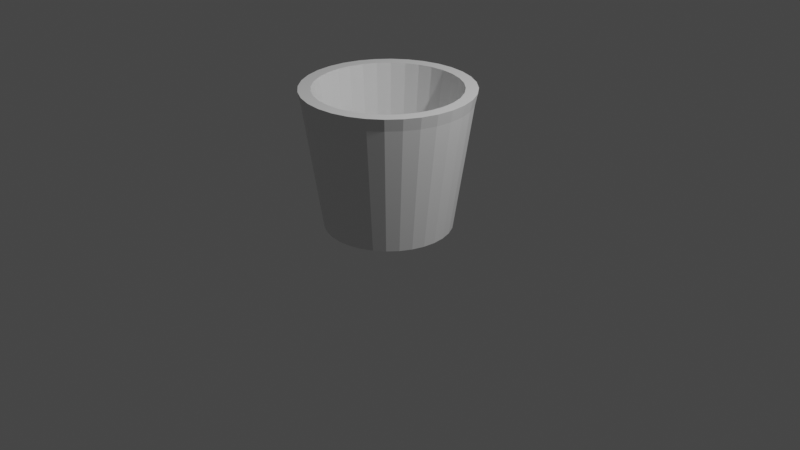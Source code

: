 # Source: home_bucket.blend  (saved by Blender 2.93.21; exported with 4.5.12 LTS)
import bpy
from mathutils import Matrix  # noqa: F401  (used for matrix-valued properties, if any)

bpy.ops.wm.read_factory_settings(use_empty=True)
scene = bpy.context.scene
scene.name = 'Scene'

# ---- collections
col_collection = bpy.data.collections.new('Collection'); scene.collection.children.link(col_collection)

# ---- materials (node trees are filled in below, after node groups)
mat_material = bpy.data.materials.new('Material')
mat_material.alpha_threshold = 0.0
mat_material.use_transparent_shadow = False
mat_material.line_color = (0.0, 0.0, 0.0, 1.0)

# ---- material node trees
mat_material.use_nodes = True; mat_material.node_tree.nodes.clear()
_N = mat_material.node_tree.nodes; _L = mat_material.node_tree.links
n0 = _N.new('ShaderNodeOutputMaterial'); n0.name = 'Material Output'; n0.location = (300, 300)
n1 = _N.new('ShaderNodeBsdfPrincipled'); n1.name = 'Principled BSDF'; n1.location = (10, 300)
n1.distribution = 'GGX'
n1.subsurface_method = 'BURLEY'
n1.inputs[2].default_value = 0.4
n1.inputs[3].default_value = 1.45
n1.inputs[27].default_value = (0.0, 0.0, 0.0, 1.0)
n1.inputs[28].default_value = 1.0
_L.new(n1.outputs[0], n0.inputs[0])
n0.is_active_output = True

# ---- world
world_world = bpy.data.worlds.new('World'); scene.world = world_world
world_world.use_nodes = True; world_world.node_tree.nodes.clear()
_N = world_world.node_tree.nodes; _L = world_world.node_tree.links
n0 = _N.new('ShaderNodeOutputWorld'); n0.name = 'World Output'; n0.location = (300, 300)
n1 = _N.new('ShaderNodeBackground'); n1.name = 'Background'; n1.location = (10, 300)
n1.inputs[0].default_value = (0.05088, 0.05088, 0.05088, 1.0)
_L.new(n1.outputs[0], n0.inputs[0])
n0.is_active_output = True
world_world.color = (0.05088, 0.05088, 0.05088)
world_world.use_sun_shadow = False
world_world.sun_shadow_jitter_overblur = 0.0

# ---- cameras
cam_camera = bpy.data.cameras.new('Camera')
cam_camera.clip_end = 100.0
cam_camera.ortho_scale = 7.314

# ---- lights
light_light = bpy.data.lights.new('Light', 'POINT')
light_light.transmission_factor = 0.0
light_light.energy = 1000.0
light_light.shadow_soft_size = 0.1
light_light.shadow_maximum_resolution = 0.006
light_light.use_absolute_resolution = True

# ---- meshes
me_cube = bpy.data.meshes.new('Cube')
me_cube.from_pydata([(0.1416, 0.7276, 1.425), (-0.02682, 0.7442, 1.425), (-0.02682, 0.5316, 0.0), (-0.02682, 0.7183, 1.301), (0.1001, 0.5191, 0.0), (0.1365, 0.7022, 1.301), (0.2221, 0.4821, 0.0), (0.2936, 0.6546, 1.301), (0.3346, 0.422, 0.0), (0.4383, 0.5772, 1.301), (0.4332, 0.3411, 0.0), (0.5652, 0.4731, 1.301), (0.5141, 0.2425, 0.0), (0.6693, 0.3462, 1.301), (0.5742, 0.1301, 0.0), (0.7466, 0.2015, 1.301), (0.6112, 0.00803, 0.0), (0.7943, 0.04445, 1.301), (0.6237, -0.1189, 0.0), (0.8104, -0.1189, 1.301), (0.6112, -0.2458, 0.0), (0.7943, -0.2822, 1.301), (0.5742, -0.3678, 0.0), (0.7466, -0.4393, 1.301), (0.5141, -0.4803, 0.0), (0.6693, -0.584, 1.301), (0.4332, -0.5788, 0.0), (0.5652, -0.7109, 1.301), (0.3346, -0.6597, 0.0), (0.4383, -0.815, 1.301), (0.2221, -0.7199, 0.0), (0.2936, -0.8923, 1.301), (0.1001, -0.7569, 0.0), (0.1365, -0.94, 1.301), (-0.02682, -0.7694, 0.0), (-0.02682, -0.9561, 1.301), (-0.1537, -0.7569, 0.0), (-0.1901, -0.94, 1.301), (-0.2758, -0.7199, 0.0), (-0.3472, -0.8923, 1.301), (-0.3882, -0.6597, 0.0), (-0.4919, -0.815, 1.301), (-0.4868, -0.5788, 0.0), (-0.6188, -0.7109, 1.301), (-0.5677, -0.4803, 0.0), (-0.7229, -0.584, 1.301), (-0.6278, -0.3678, 0.0), (-0.8003, -0.4393, 1.301), (-0.6648, -0.2458, 0.0), (-0.8479, -0.2822, 1.301), (-0.6773, -0.1189, 0.0), (-0.864, -0.1189, 1.301), (-0.6648, 0.00803, 0.0), (-0.8479, 0.04445, 1.301), (-0.6278, 0.1301, 0.0), (-0.8003, 0.2015, 1.301), (-0.5677, 0.2425, 0.0), (-0.7229, 0.3462, 1.301), (-0.4868, 0.3411, 0.0), (-0.6188, 0.4731, 1.301), (-0.3882, 0.422, 0.0), (-0.4919, 0.5772, 1.301), (-0.2758, 0.4821, 0.0), (-0.3472, 0.6546, 1.301), (-0.1537, 0.5191, 0.0), (-0.1901, 0.7022, 1.301), (0.3035, 0.6785, 1.425), (0.4527, 0.5988, 1.425), (0.5835, 0.4914, 1.425), (0.6908, 0.3606, 1.425), (0.7706, 0.2114, 1.425), (0.8197, 0.04951, 1.425), (0.8363, -0.1189, 1.425), (0.8197, -0.2873, 1.425), (0.7706, -0.4492, 1.425), (0.6908, -0.5984, 1.425), (0.5835, -0.7292, 1.425), (0.4527, -0.8365, 1.425), (0.3035, -0.9163, 1.425), (0.1416, -0.9654, 1.425), (-0.02682, -0.982, 1.425), (-0.1952, -0.9654, 1.425), (-0.3571, -0.9163, 1.425), (-0.5063, -0.8365, 1.425), (-0.6371, -0.7292, 1.425), (-0.7445, -0.5984, 1.425), (-0.8242, -0.4492, 1.425), (-0.8733, -0.2873, 1.425), (-0.8899, -0.1189, 1.425), (-0.8733, 0.04951, 1.425), (-0.8242, 0.2114, 1.425), (-0.7445, 0.3606, 1.425), (-0.6371, 0.4914, 1.425), (-0.5063, 0.5988, 1.425), (-0.3571, 0.6785, 1.425), (-0.1952, 0.7276, 1.425), (0.1172, 0.6051, 1.425), (-0.02682, 0.6193, 1.425), (0.2557, 0.5631, 1.425), (0.3833, 0.4949, 1.425), (0.4952, 0.4031, 1.425), (0.587, 0.2912, 1.425), (0.6552, 0.1636, 1.425), (0.6972, 0.02514, 1.425), (0.7114, -0.1189, 1.425), (0.6972, -0.2629, 1.425), (0.6552, -0.4014, 1.425), (0.587, -0.529, 1.425), (0.4952, -0.6409, 1.425), (0.3833, -0.7327, 1.425), (0.2557, -0.8009, 1.425), (0.1172, -0.8429, 1.425), (-0.02682, -0.8571, 1.425), (-0.1708, -0.8429, 1.425), (-0.3093, -0.8009, 1.425), (-0.4369, -0.7327, 1.425), (-0.5488, -0.6409, 1.425), (-0.6406, -0.529, 1.425), (-0.7088, -0.4014, 1.425), (-0.7508, -0.2629, 1.425), (-0.765, -0.1189, 1.425), (-0.7508, 0.02514, 1.425), (-0.7088, 0.1636, 1.425), (-0.6406, 0.2912, 1.425), (-0.5488, 0.4031, 1.425), (-0.4369, 0.4949, 1.425), (-0.3093, 0.5631, 1.425), (-0.1708, 0.6051, 1.425), (0.09053, 0.4711, 0.2003), (-0.02682, 0.4826, 0.2003), (0.2034, 0.4369, 0.2003), (0.3074, 0.3813, 0.2003), (0.3985, 0.3065, 0.2003), (0.4733, 0.2153, 0.2003), (0.5289, 0.1113, 0.2003), (0.5631, -0.001524, 0.2003), (0.5747, -0.1189, 0.2003), (0.5631, -0.2362, 0.2003), (0.5289, -0.3491, 0.2003), (0.4733, -0.4531, 0.2003), (0.3985, -0.5442, 0.2003), (0.3074, -0.619, 0.2003), (0.2034, -0.6746, 0.2003), (0.09053, -0.7088, 0.2003), (-0.02682, -0.7204, 0.2003), (-0.1442, -0.7088, 0.2003), (-0.257, -0.6746, 0.2003), (-0.361, -0.619, 0.2003), (-0.4522, -0.5442, 0.2003), (-0.527, -0.4531, 0.2003), (-0.5826, -0.3491, 0.2003), (-0.6168, -0.2362, 0.2003), (-0.6283, -0.1189, 0.2003), (-0.6168, -0.001524, 0.2003), (-0.5826, 0.1113, 0.2003), (-0.527, 0.2153, 0.2003), (-0.4522, 0.3065, 0.2003), (-0.361, 0.3813, 0.2003), (-0.257, 0.4369, 0.2003), (-0.1442, 0.4711, 0.2003)], [], [(75, 74, 106, 107), (61, 59, 92, 93), (2, 3, 5, 4), (83, 82, 114, 115), (3, 65, 95, 1), (4, 5, 7, 6), (94, 93, 125, 126), (7, 5, 0, 66), (6, 7, 9, 8), (86, 85, 117, 118), (23, 21, 73, 74), (8, 9, 11, 10), (78, 77, 109, 110), (39, 37, 81, 82), (10, 11, 13, 12), (70, 69, 101, 102), (55, 53, 89, 90), (12, 13, 15, 14), (89, 88, 120, 121), (17, 15, 70, 71), (14, 15, 17, 16), (81, 80, 112, 113), (33, 31, 78, 79), (16, 17, 19, 18), (73, 72, 104, 105), (49, 47, 86, 87), (18, 19, 21, 20), (0, 1, 97, 96), (65, 63, 94, 95), (20, 21, 23, 22), (92, 91, 123, 124), (11, 9, 67, 68), (22, 23, 25, 24), (84, 83, 115, 116), (27, 25, 75, 76), (24, 25, 27, 26), (76, 75, 107, 108), (43, 41, 83, 84), (26, 27, 29, 28), (68, 67, 99, 100), (59, 57, 91, 92), (28, 29, 31, 30), (87, 86, 118, 119), (21, 19, 72, 73), (30, 31, 33, 32), (79, 78, 110, 111), (37, 35, 80, 81), (32, 33, 35, 34), (71, 70, 102, 103), (53, 51, 88, 89), (34, 35, 37, 36), (95, 94, 126, 127), (5, 3, 1, 0), (36, 37, 39, 38), (90, 89, 121, 122), (15, 13, 69, 70), (38, 39, 41, 40), (1, 95, 127, 97), (31, 29, 77, 78), (40, 41, 43, 42), (82, 81, 113, 114), (47, 45, 85, 86), (42, 43, 45, 44), (74, 73, 105, 106), (63, 61, 93, 94), (44, 45, 47, 46), (66, 0, 96, 98), (9, 7, 66, 67), (46, 47, 49, 48), (93, 92, 124, 125), (25, 23, 74, 75), (48, 49, 51, 50), (85, 84, 116, 117), (41, 39, 82, 83), (50, 51, 53, 52), (77, 76, 108, 109), (57, 55, 90, 91), (52, 53, 55, 54), (69, 68, 100, 101), (19, 17, 71, 72), (54, 55, 57, 56), (88, 87, 119, 120), (35, 33, 79, 80), (56, 57, 59, 58), (80, 79, 111, 112), (51, 49, 87, 88), (58, 59, 61, 60), (97, 127, 159, 129), (13, 11, 68, 69), (60, 61, 63, 62), (29, 27, 76, 77), (72, 71, 103, 104), (62, 63, 65, 64), (67, 66, 98, 99), (45, 43, 84, 85), (64, 65, 3, 2), (2, 4, 6, 8, 10, 12, 14, 16, 18, 20, 22, 24, 26, 28, 30, 32, 34, 36, 38, 40, 42, 44, 46, 48, 50, 52, 54, 56, 58, 60, 62, 64), (91, 90, 122, 123), (128, 129, 159, 158, 157, 156, 155, 154, 153, 152, 151, 150, 149, 148, 147, 146, 145, 144, 143, 142, 141, 140, 139, 138, 137, 136, 135, 134, 133, 132, 131, 130), (101, 100, 132, 133), (114, 113, 145, 146), (127, 126, 158, 159), (100, 99, 131, 132), (113, 112, 144, 145), (126, 125, 157, 158), (99, 98, 130, 131), (112, 111, 143, 144), (125, 124, 156, 157), (98, 96, 128, 130), (111, 110, 142, 143), (124, 123, 155, 156), (96, 97, 129, 128), (110, 109, 141, 142), (123, 122, 154, 155), (109, 108, 140, 141), (122, 121, 153, 154), (108, 107, 139, 140), (121, 120, 152, 153), (107, 106, 138, 139), (120, 119, 151, 152), (106, 105, 137, 138), (119, 118, 150, 151), (105, 104, 136, 137), (118, 117, 149, 150), (104, 103, 135, 136), (117, 116, 148, 149), (103, 102, 134, 135), (116, 115, 147, 148), (102, 101, 133, 134), (115, 114, 146, 147)])
_uv = me_cube.uv_layers.new(name='UVMap')
_uv.uv.foreach_set('vector', [0.6562, 1.0, 0.6875, 1.0, 0.6875, 1.0, 0.6562, 1.0, 0.09375, 1.0, 0.125, 1.0, 0.125, 1.0, 0.09375, 1.0, 1.0, 0.5, 1.0, 1.0, 0.9688, 1.0, 0.9688, 0.5, 0.4062, 1.0, 0.4375, 1.0, 0.4375, 1.0, 0.4062, 1.0, 0.0, 1.0, 0.03125, 1.0, 0.03125, 1.0, 0.0, 1.0, 0.9688, 0.5, 0.9688, 1.0, 0.9375, 1.0, 0.9375, 0.5, 0.0625, 1.0, 0.09375, 1.0, 0.09375, 1.0, 0.0625, 1.0, 0.9375, 1.0, 0.9688, 1.0, 0.9688, 1.0, 0.9375, 1.0, 0.9375, 0.5, 0.9375, 1.0, 0.9062, 1.0, 0.9062, 0.5, 0.3125, 1.0, 0.3438, 1.0, 0.3438, 1.0, 0.3125, 1.0, 0.6875, 1.0, 0.7188, 1.0, 0.7188, 1.0, 0.6875, 1.0, 0.9062, 0.5, 0.9062, 1.0, 0.875, 1.0, 0.875, 0.5, 0.5625, 1.0, 0.5938, 1.0, 0.5938, 1.0, 0.5625, 1.0, 0.4375, 1.0, 0.4688, 1.0, 0.4688, 1.0, 0.4375, 1.0, 0.875, 0.5, 0.875, 1.0, 0.8438, 1.0, 0.8438, 0.5, 0.8125, 1.0, 0.8438, 1.0, 0.8438, 1.0, 0.8125, 1.0, 0.1875, 1.0, 0.2188, 1.0, 0.2188, 1.0, 0.1875, 1.0, 0.8438, 0.5, 0.8438, 1.0, 0.8125, 1.0, 0.8125, 0.5, 0.2188, 1.0, 0.25, 1.0, 0.25, 1.0, 0.2188, 1.0, 0.7812, 1.0, 0.8125, 1.0, 0.8125, 1.0, 0.7812, 1.0, 0.8125, 0.5, 0.8125, 1.0, 0.7812, 1.0, 0.7812, 0.5, 0.4688, 1.0, 0.5, 1.0, 0.5, 1.0, 0.4688, 1.0, 0.5312, 1.0, 0.5625, 1.0, 0.5625, 1.0, 0.5312, 1.0, 0.7812, 0.5, 0.7812, 1.0, 0.75, 1.0, 0.75, 0.5, 0.7188, 1.0, 0.75, 1.0, 0.75, 1.0, 0.7188, 1.0, 0.2812, 1.0, 0.3125, 1.0, 0.3125, 1.0, 0.2812, 1.0, 0.75, 0.5, 0.75, 1.0, 0.7188, 1.0, 0.7188, 0.5, 0.9688, 1.0, 1.0, 1.0, 1.0, 1.0, 0.9688, 1.0, 0.03125, 1.0, 0.0625, 1.0, 0.0625, 1.0, 0.03125, 1.0, 0.7188, 0.5, 0.7188, 1.0, 0.6875, 1.0, 0.6875, 0.5, 0.125, 1.0, 0.1562, 1.0, 0.1562, 1.0, 0.125, 1.0, 0.875, 1.0, 0.9062, 1.0, 0.9062, 1.0, 0.875, 1.0, 0.6875, 0.5, 0.6875, 1.0, 0.6562, 1.0, 0.6562, 0.5, 0.375, 1.0, 0.4062, 1.0, 0.4062, 1.0, 0.375, 1.0, 0.625, 1.0, 0.6562, 1.0, 0.6562, 1.0, 0.625, 1.0, 0.6562, 0.5, 0.6562, 1.0, 0.625, 1.0, 0.625, 0.5, 0.625, 1.0, 0.6562, 1.0, 0.6562, 1.0, 0.625, 1.0, 0.375, 1.0, 0.4062, 1.0, 0.4062, 1.0, 0.375, 1.0, 0.625, 0.5, 0.625, 1.0, 0.5938, 1.0, 0.5938, 0.5, 0.875, 1.0, 0.9062, 1.0, 0.9062, 1.0, 0.875, 1.0, 0.125, 1.0, 0.1562, 1.0, 0.1562, 1.0, 0.125, 1.0, 0.5938, 0.5, 0.5938, 1.0, 0.5625, 1.0, 0.5625, 0.5, 0.2812, 1.0, 0.3125, 1.0, 0.3125, 1.0, 0.2812, 1.0, 0.7188, 1.0, 0.75, 1.0, 0.75, 1.0, 0.7188, 1.0, 0.5625, 0.5, 0.5625, 1.0, 0.5312, 1.0, 0.5312, 0.5, 0.5312, 1.0, 0.5625, 1.0, 0.5625, 1.0, 0.5312, 1.0, 0.4688, 1.0, 0.5, 1.0, 0.5, 1.0, 0.4688, 1.0, 0.5312, 0.5, 0.5312, 1.0, 0.5, 1.0, 0.5, 0.5, 0.7812, 1.0, 0.8125, 1.0, 0.8125, 1.0, 0.7812, 1.0, 0.2188, 1.0, 0.25, 1.0, 0.25, 1.0, 0.2188, 1.0, 0.5, 0.5, 0.5, 1.0, 0.4688, 1.0, 0.4688, 0.5, 0.03125, 1.0, 0.0625, 1.0, 0.0625, 1.0, 0.03125, 1.0, 0.9688, 1.0, 1.0, 1.0, 1.0, 1.0, 0.9688, 1.0, 0.4688, 0.5, 0.4688, 1.0, 0.4375, 1.0, 0.4375, 0.5, 0.1875, 1.0, 0.2188, 1.0, 0.2188, 1.0, 0.1875, 1.0, 0.8125, 1.0, 0.8438, 1.0, 0.8438, 1.0, 0.8125, 1.0, 0.4375, 0.5, 0.4375, 1.0, 0.4062, 1.0, 0.4062, 0.5, 0.0, 1.0, 0.03125, 1.0, 0.03125, 1.0, 0.0, 1.0, 0.5625, 1.0, 0.5938, 1.0, 0.5938, 1.0, 0.5625, 1.0, 0.4062, 0.5, 0.4062, 1.0, 0.375, 1.0, 0.375, 0.5, 0.4375, 1.0, 0.4688, 1.0, 0.4688, 1.0, 0.4375, 1.0, 0.3125, 1.0, 0.3438, 1.0, 0.3438, 1.0, 0.3125, 1.0, 0.375, 0.5, 0.375, 1.0, 0.3438, 1.0, 0.3438, 0.5, 0.6875, 1.0, 0.7188, 1.0, 0.7188, 1.0, 0.6875, 1.0, 0.0625, 1.0, 0.09375, 1.0, 0.09375, 1.0, 0.0625, 1.0, 0.3438, 0.5, 0.3438, 1.0, 0.3125, 1.0, 0.3125, 0.5, 0.9375, 1.0, 0.9688, 1.0, 0.9688, 1.0, 0.9375, 1.0, 0.9062, 1.0, 0.9375, 1.0, 0.9375, 1.0, 0.9062, 1.0, 0.3125, 0.5, 0.3125, 1.0, 0.2812, 1.0, 0.2812, 0.5, 0.09375, 1.0, 0.125, 1.0, 0.125, 1.0, 0.09375, 1.0, 0.6562, 1.0, 0.6875, 1.0, 0.6875, 1.0, 0.6562, 1.0, 0.2812, 0.5, 0.2812, 1.0, 0.25, 1.0, 0.25, 0.5, 0.3438, 1.0, 0.375, 1.0, 0.375, 1.0, 0.3438, 1.0, 0.4062, 1.0, 0.4375, 1.0, 0.4375, 1.0, 0.4062, 1.0, 0.25, 0.5, 0.25, 1.0, 0.2188, 1.0, 0.2188, 0.5, 0.5938, 1.0, 0.625, 1.0, 0.625, 1.0, 0.5938, 1.0, 0.1562, 1.0, 0.1875, 1.0, 0.1875, 1.0, 0.1562, 1.0, 0.2188, 0.5, 0.2188, 1.0, 0.1875, 1.0, 0.1875, 0.5, 0.8438, 1.0, 0.875, 1.0, 0.875, 1.0, 0.8438, 1.0, 0.75, 1.0, 0.7812, 1.0, 0.7812, 1.0, 0.75, 1.0, 0.1875, 0.5, 0.1875, 1.0, 0.1562, 1.0, 0.1562, 0.5, 0.25, 1.0, 0.2812, 1.0, 0.2812, 1.0, 0.25, 1.0, 0.5, 1.0, 0.5312, 1.0, 0.5312, 1.0, 0.5, 1.0, 0.1562, 0.5, 0.1562, 1.0, 0.125, 1.0, 0.125, 0.5, 0.5, 1.0, 0.5312, 1.0, 0.5312, 1.0, 0.5, 1.0, 0.25, 1.0, 0.2812, 1.0, 0.2812, 1.0, 0.25, 1.0, 0.125, 0.5, 0.125, 1.0, 0.09375, 1.0, 0.09375, 0.5, 0.0, 1.0, 0.03125, 1.0, 0.03125, 1.0, 0.0, 1.0, 0.8438, 1.0, 0.875, 1.0, 0.875, 1.0, 0.8438, 1.0, 0.09375, 0.5, 0.09375, 1.0, 0.0625, 1.0, 0.0625, 0.5, 0.5938, 1.0, 0.625, 1.0, 0.625, 1.0, 0.5938, 1.0, 0.75, 1.0, 0.7812, 1.0, 0.7812, 1.0, 0.75, 1.0, 0.0625, 0.5, 0.0625, 1.0, 0.03125, 1.0, 0.03125, 0.5, 0.9062, 1.0, 0.9375, 1.0, 0.9375, 1.0, 0.9062, 1.0, 0.3438, 1.0, 0.375, 1.0, 0.375, 1.0, 0.3438, 1.0, 0.03125, 0.5, 0.03125, 1.0, 0.0, 1.0, 0.0, 0.5, 0.75, 0.49, 0.7968, 0.4854, 0.8418, 0.4717, 0.8833, 0.4496, 0.9197, 0.4197, 0.9496, 0.3833, 0.9717, 0.3418, 0.9854, 0.2968, 0.99, 0.25, 0.9854, 0.2032, 0.9717, 0.1582, 0.9496, 0.1167, 0.9197, 0.08029, 0.8833, 0.05045, 0.8418, 0.02827, 0.7968, 0.01461, 0.75, 0.01, 0.7032, 0.01461, 0.6582, 0.02827, 0.6167, 0.05045, 0.5803, 0.08029, 0.5504, 0.1167, 0.5283, 0.1582, 0.5146, 0.2032, 0.51, 0.25, 0.5146, 0.2968, 0.5283, 0.3418, 0.5504, 0.3833, 0.5803, 0.4197, 0.6167, 0.4496, 0.6582, 0.4717, 0.7032, 0.4854, 0.1562, 1.0, 0.1875, 1.0, 0.1875, 1.0, 0.1562, 1.0, 0.2968, 0.4854, 0.25, 0.49, 0.2032, 0.4854, 0.1582, 0.4717, 0.1167, 0.4496, 0.08029, 0.4197, 0.05045, 0.3833, 0.02827, 0.3418, 0.01461, 0.2968, 0.01, 0.25, 0.01461, 0.2032, 0.02827, 0.1582, 0.05045, 0.1167, 0.08029, 0.08029, 0.1167, 0.05045, 0.1582, 0.02827, 0.2032, 0.01461, 0.25, 0.01, 0.2968, 0.01461, 0.3418, 0.02827, 0.3833, 0.05045, 0.4197, 0.08029, 0.4496, 0.1167, 0.4717, 0.1582, 0.4854, 0.2032, 0.49, 0.25, 0.4854, 0.2968, 0.4717, 0.3418, 0.4496, 0.3833, 0.4197, 0.4197, 0.3833, 0.4496, 0.3418, 0.4717, 0.8438, 1.0, 0.875, 1.0, 0.875, 1.0, 0.8438, 1.0, 0.4375, 1.0, 0.4688, 1.0, 0.4688, 1.0, 0.4375, 1.0, 0.03125, 1.0, 0.0625, 1.0, 0.0625, 1.0, 0.03125, 1.0, 0.875, 1.0, 0.9062, 1.0, 0.9062, 1.0, 0.875, 1.0, 0.4688, 1.0, 0.5, 1.0, 0.5, 1.0, 0.4688, 1.0, 0.0625, 1.0, 0.09375, 1.0, 0.09375, 1.0, 0.0625, 1.0, 0.9062, 1.0, 0.9375, 1.0, 0.9375, 1.0, 0.9062, 1.0, 0.5, 1.0, 0.5312, 1.0, 0.5312, 1.0, 0.5, 1.0, 0.09375, 1.0, 0.125, 1.0, 0.125, 1.0, 0.09375, 1.0, 0.9375, 1.0, 0.9688, 1.0, 0.9688, 1.0, 0.9375, 1.0, 0.5312, 1.0, 0.5625, 1.0, 0.5625, 1.0, 0.5312, 1.0, 0.125, 1.0, 0.1562, 1.0, 0.1562, 1.0, 0.125, 1.0, 0.9688, 1.0, 1.0, 1.0, 1.0, 1.0, 0.9688, 1.0, 0.5625, 1.0, 0.5938, 1.0, 0.5938, 1.0, 0.5625, 1.0, 0.1562, 1.0, 0.1875, 1.0, 0.1875, 1.0, 0.1562, 1.0, 0.5938, 1.0, 0.625, 1.0, 0.625, 1.0, 0.5938, 1.0, 0.1875, 1.0, 0.2188, 1.0, 0.2188, 1.0, 0.1875, 1.0, 0.625, 1.0, 0.6562, 1.0, 0.6562, 1.0, 0.625, 1.0, 0.2188, 1.0, 0.25, 1.0, 0.25, 1.0, 0.2188, 1.0, 0.6562, 1.0, 0.6875, 1.0, 0.6875, 1.0, 0.6562, 1.0, 0.25, 1.0, 0.2812, 1.0, 0.2812, 1.0, 0.25, 1.0, 0.6875, 1.0, 0.7188, 1.0, 0.7188, 1.0, 0.6875, 1.0, 0.2812, 1.0, 0.3125, 1.0, 0.3125, 1.0, 0.2812, 1.0, 0.7188, 1.0, 0.75, 1.0, 0.75, 1.0, 0.7188, 1.0, 0.3125, 1.0, 0.3438, 1.0, 0.3438, 1.0, 0.3125, 1.0, 0.75, 1.0, 0.7812, 1.0, 0.7812, 1.0, 0.75, 1.0, 0.3438, 1.0, 0.375, 1.0, 0.375, 1.0, 0.3438, 1.0, 0.7812, 1.0, 0.8125, 1.0, 0.8125, 1.0, 0.7812, 1.0, 0.375, 1.0, 0.4062, 1.0, 0.4062, 1.0, 0.375, 1.0, 0.8125, 1.0, 0.8438, 1.0, 0.8438, 1.0, 0.8125, 1.0, 0.4062, 1.0, 0.4375, 1.0, 0.4375, 1.0, 0.4062, 1.0])
me_cube.materials.append(mat_material)
me_cube.use_remesh_preserve_volume = False
me_cube.use_remesh_preserve_attributes = False
me_cube.use_mirror_vertex_groups = False
me_cube.update()

# ---- objects
ob_cube = bpy.data.objects.new('Cube', me_cube)
ob_light = bpy.data.objects.new('Light', light_light)
ob_camera = bpy.data.objects.new('Camera', cam_camera)

# ---- transforms, parenting, visibility, modifiers, constraints
ob_cube.location = (0.0, 0.0, 0.0)
ob_cube.lock_rotations_4d = False
ob_cube.empty_display_type = 'ARROWS'
ob_cube.lineart.crease_threshold = 0.0
ob_light.location = (4.076, 1.005, 5.904)
ob_light.rotation_euler = (0.6503, 0.05522, 1.866)
ob_light.lock_rotations_4d = False
ob_light.empty_display_type = 'ARROWS'
ob_light.color = (0.0, 0.0, 0.0, 0.0)
ob_light.lineart.crease_threshold = 0.0
ob_camera.location = (7.359, -6.926, 4.958)
ob_camera.rotation_euler = (1.109, 0.0, 0.8149)
ob_camera.lock_rotations_4d = False
ob_camera.empty_display_type = 'ARROWS'
ob_camera.color = (0.0, 0.0, 0.0, 0.0)
ob_camera.display_type = 'WIRE'
ob_camera.lineart.crease_threshold = 0.0

# ---- collection membership
col_collection.objects.link(ob_cube)
col_collection.objects.link(ob_light)
col_collection.objects.link(ob_camera)

# ---- scene / render settings (as saved in the file)
scene.camera = ob_camera
scene.frame_start = 1; scene.frame_end = 250; scene.frame_set(210)
scene.render.engine = 'BLENDER_EEVEE_NEXT'
scene.cycles.use_denoising = False
scene.cycles.samples = 128
scene.cycles.sampling_pattern = 'TABULATED_SOBOL'
scene.cycles.use_adaptive_sampling = False
scene.cycles.use_light_tree = False
scene.view_settings.view_transform = 'Filmic'
bpy.context.view_layer.update()

